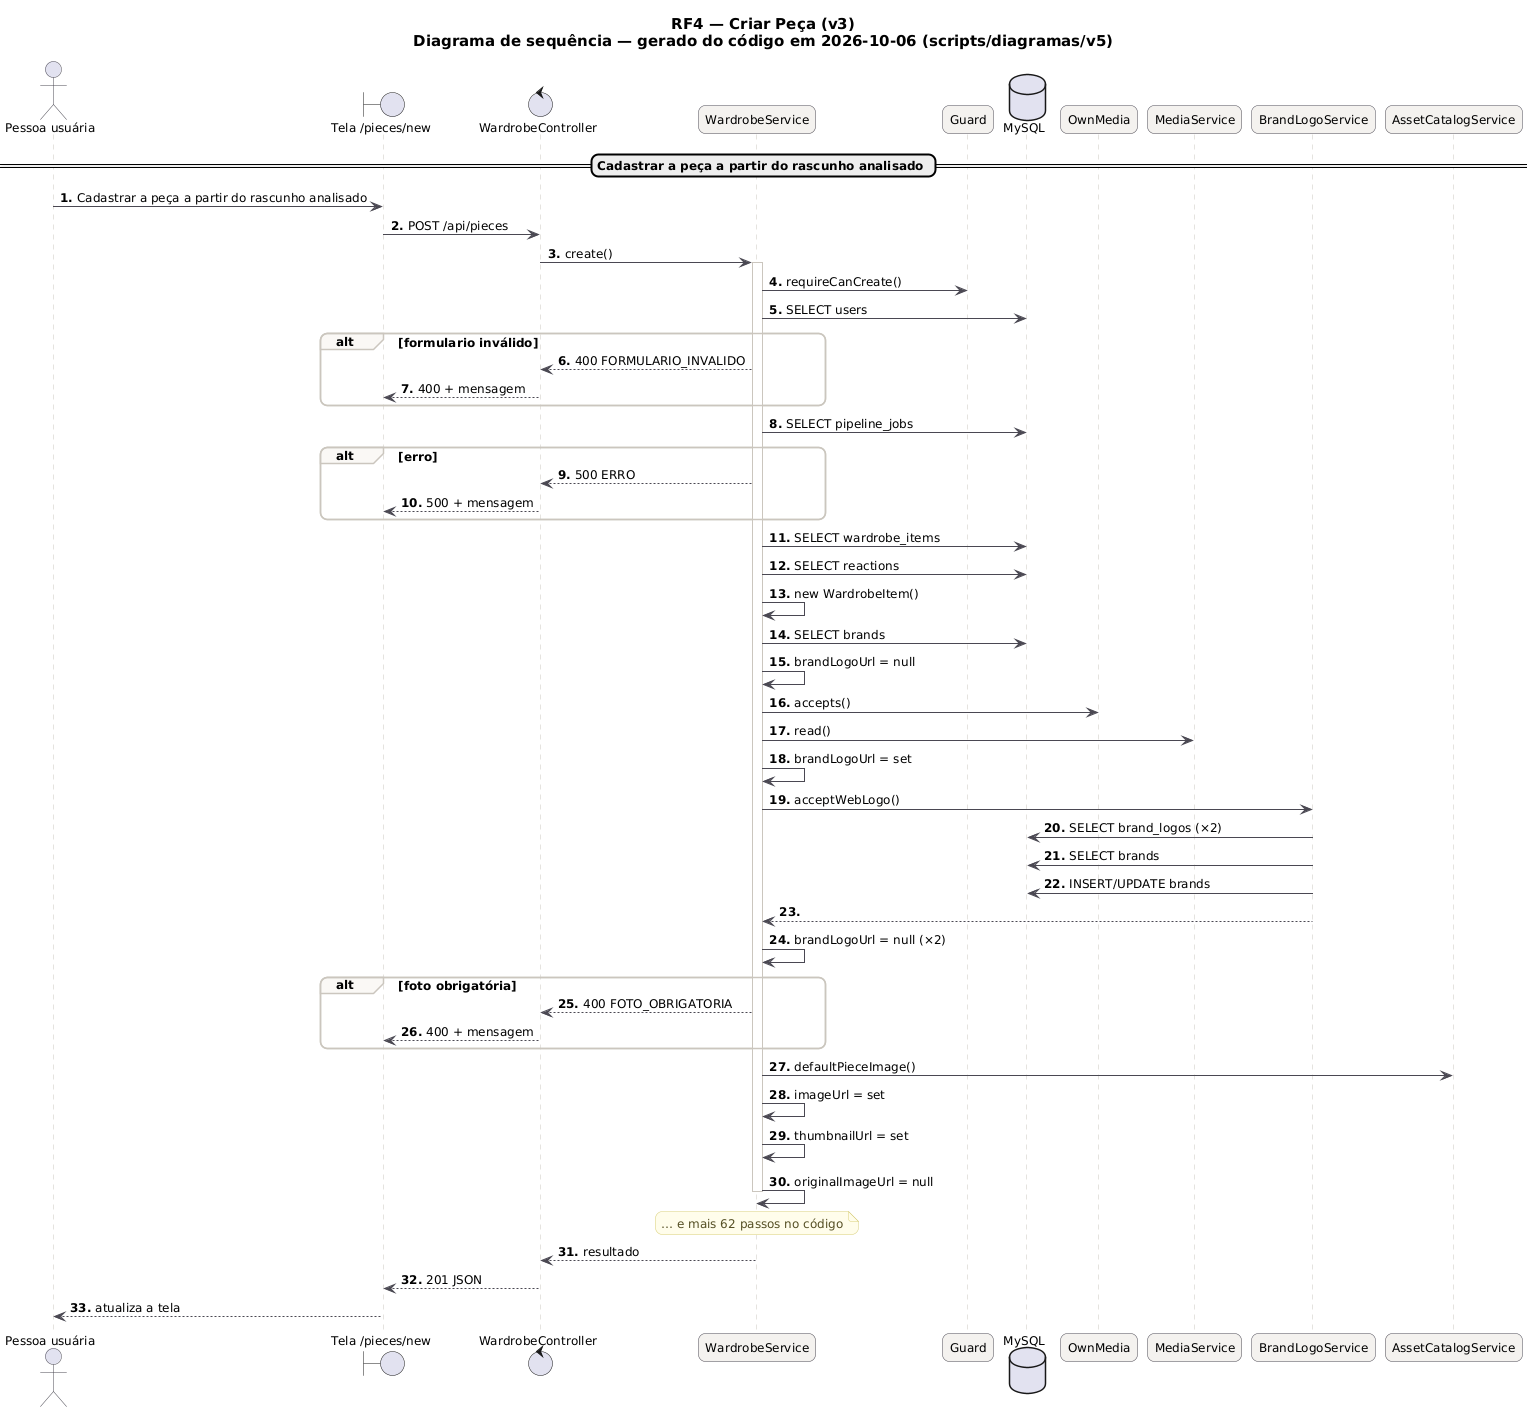

The diagram above was rendered by PlantUML. Its source (embedded in the PNG):
@startuml RF4_Sequencia_v3
skinparam backgroundColor #FFFFFF
skinparam shadowing false
skinparam defaultFontName "DejaVu Sans"
skinparam defaultFontSize 12
skinparam titleFontSize 15
skinparam roundcorner 14
skinparam ArrowColor #52606D
skinparam note {
  BackgroundColor #FFFDEB
  BorderColor #D8CE78
  FontColor #554F24
}
skinparam sequence {
  ArrowColor #4A4852
  LifeLineBorderColor #CBC6BE
  ParticipantBackgroundColor #F4F2EF
  ParticipantBorderColor #4A4852
  ActorBorderColor #4A4852
  GroupBorderColor #CBC6BE
  GroupBackgroundColor #FAF8F5
}
autonumber "<b>0."
title RF4 — Criar Peça (v3)\nDiagrama de sequência — gerado do código em 2026-10-06 (scripts/diagramas/v5)

actor "Pessoa usuária" as U
boundary "Tela /pieces/new" as P
control "WardrobeController" as WardrobeController
participant "WardrobeService" as WardrobeService
participant "Guard" as Guard
database "MySQL" as DB_MySQL
participant "OwnMedia" as OwnMedia
participant "MediaService" as MediaService
participant "BrandLogoService" as BrandLogoService
participant "AssetCatalogService" as AssetCatalogService
== Cadastrar a peça a partir do rascunho analisado ==
U -> P : Cadastrar a peça a partir do rascunho analisado
P -> WardrobeController : POST /api/pieces
WardrobeController -> WardrobeService : create()
activate WardrobeService
WardrobeService -> Guard : requireCanCreate()
WardrobeService -> DB_MySQL : SELECT users
alt formulario inválido
WardrobeService --> WardrobeController : 400 FORMULARIO_INVALIDO
WardrobeController --> P : 400 + mensagem
end
WardrobeService -> DB_MySQL : SELECT pipeline_jobs
alt erro
WardrobeService --> WardrobeController : 500 ERRO
WardrobeController --> P : 500 + mensagem
end
WardrobeService -> DB_MySQL : SELECT wardrobe_items
WardrobeService -> DB_MySQL : SELECT reactions
WardrobeService -> WardrobeService : new WardrobeItem()
WardrobeService -> DB_MySQL : SELECT brands
WardrobeService -> WardrobeService : brandLogoUrl = null
WardrobeService -> OwnMedia : accepts()
WardrobeService -> MediaService : read()
WardrobeService -> WardrobeService : brandLogoUrl = set
WardrobeService -> BrandLogoService : acceptWebLogo()
BrandLogoService -> DB_MySQL : SELECT brand_logos (×2)
BrandLogoService -> DB_MySQL : SELECT brands
BrandLogoService -> DB_MySQL : INSERT/UPDATE brands
BrandLogoService --> WardrobeService
WardrobeService -> WardrobeService : brandLogoUrl = null (×2)
alt foto obrigatória
WardrobeService --> WardrobeController : 400 FOTO_OBRIGATORIA
WardrobeController --> P : 400 + mensagem
end
WardrobeService -> AssetCatalogService : defaultPieceImage()
WardrobeService -> WardrobeService : imageUrl = set
WardrobeService -> WardrobeService : thumbnailUrl = set
WardrobeService -> WardrobeService : originalImageUrl = null
note over WardrobeService : … e mais 62 passos no código
deactivate WardrobeService
WardrobeService --> WardrobeController : resultado
WardrobeController --> P : 201 JSON
P --> U : atualiza a tela
@enduml